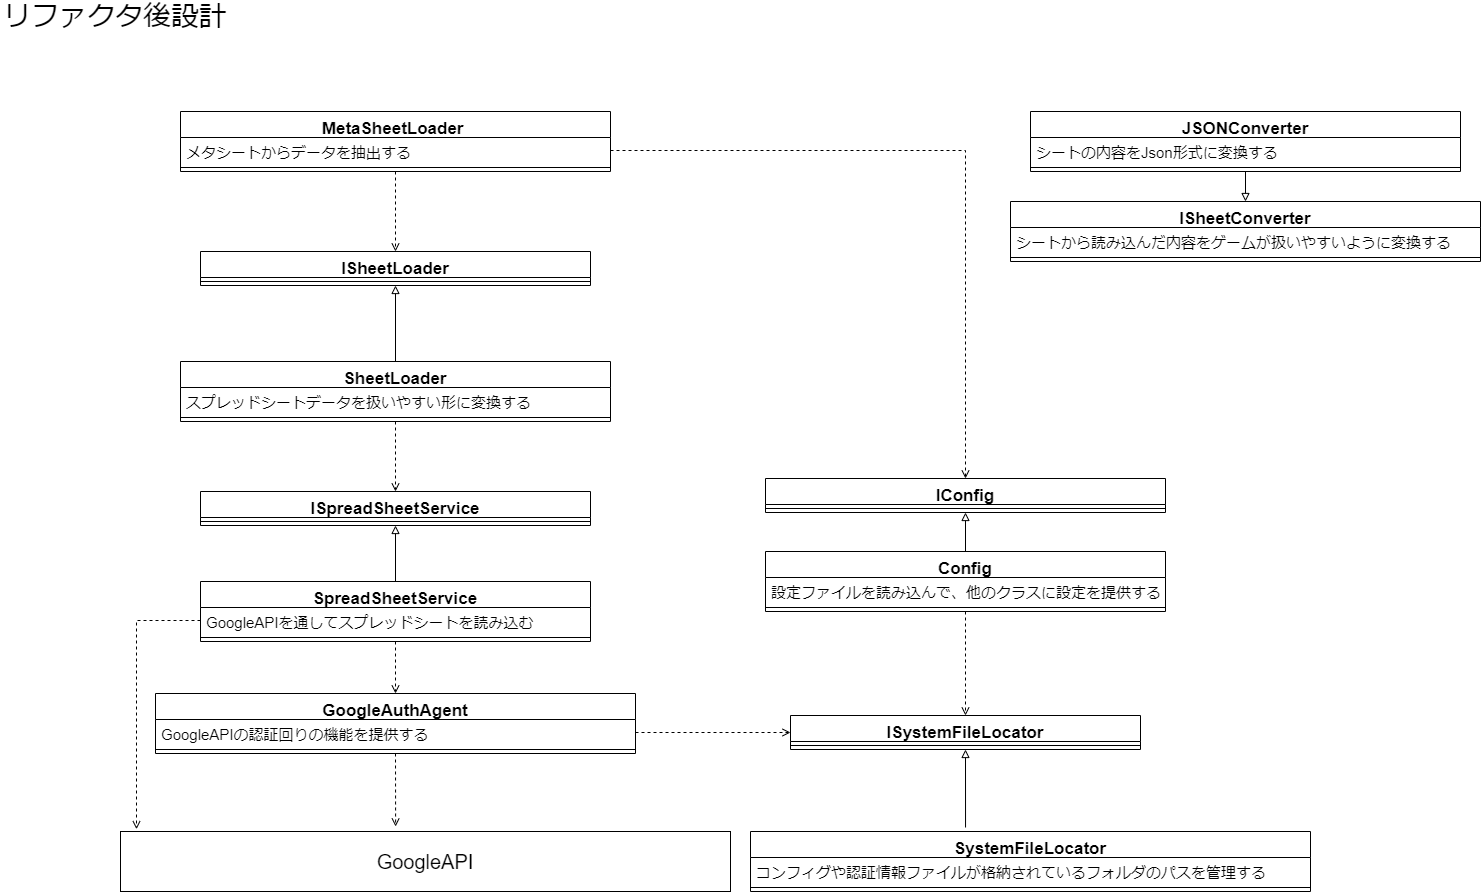

The diagram above was exported from draw.io. Its source (the exported page's mxGraphModel, read from the mxfile embedded in the PNG):
<mxGraphModel dx="1342" dy="2034" grid="1" gridSize="10" guides="1" tooltips="1" connect="1" arrows="1" fold="1" page="1" pageScale="1" pageWidth="827" pageHeight="1169" math="0" shadow="0">
  <root>
    <mxCell id="0" />
    <mxCell id="1" parent="0" />
    <mxCell id="YsU1AbbnNCgPILLx4wFY-1" value="&lt;font style=&quot;font-size: 28px;&quot;&gt;リファクタ後設計&lt;/font&gt;" style="text;html=1;strokeColor=none;fillColor=none;align=center;verticalAlign=middle;whiteSpace=wrap;rounded=0;fontSize=28;" parent="1" vertex="1">
      <mxGeometry x="50" y="-70" width="230" height="30" as="geometry" />
    </mxCell>
    <mxCell id="YsU1AbbnNCgPILLx4wFY-5" value="&lt;font style=&quot;font-size: 20px;&quot;&gt;GoogleAPI&lt;/font&gt;" style="rounded=0;whiteSpace=wrap;html=1;fontSize=15;" parent="1" vertex="1">
      <mxGeometry x="170" y="760" width="610" height="60" as="geometry" />
    </mxCell>
    <mxCell id="YsU1AbbnNCgPILLx4wFY-22" value="GoogleAuthAgent" style="swimlane;fontStyle=1;align=center;verticalAlign=top;childLayout=stackLayout;horizontal=1;startSize=26;horizontalStack=0;resizeParent=1;resizeParentMax=0;resizeLast=0;collapsible=1;marginBottom=0;fontSize=17;" parent="1" vertex="1">
      <mxGeometry x="205" y="622" width="480" height="60" as="geometry" />
    </mxCell>
    <mxCell id="YsU1AbbnNCgPILLx4wFY-23" value="GoogleAPIの認証回りの機能を提供する" style="text;strokeColor=none;fillColor=none;align=left;verticalAlign=top;spacingLeft=4;spacingRight=4;overflow=hidden;rotatable=0;points=[[0,0.5],[1,0.5]];portConstraint=eastwest;fontSize=15;" parent="YsU1AbbnNCgPILLx4wFY-22" vertex="1">
      <mxGeometry y="26" width="480" height="26" as="geometry" />
    </mxCell>
    <mxCell id="YsU1AbbnNCgPILLx4wFY-24" value="" style="line;strokeWidth=1;fillColor=none;align=left;verticalAlign=middle;spacingTop=-1;spacingLeft=3;spacingRight=3;rotatable=0;labelPosition=right;points=[];portConstraint=eastwest;fontSize=20;" parent="YsU1AbbnNCgPILLx4wFY-22" vertex="1">
      <mxGeometry y="52" width="480" height="8" as="geometry" />
    </mxCell>
    <mxCell id="YsU1AbbnNCgPILLx4wFY-25" value="" style="endArrow=open;html=1;rounded=0;fontSize=20;exitX=0.5;exitY=1;exitDx=0;exitDy=0;entryX=0.451;entryY=-0.083;entryDx=0;entryDy=0;entryPerimeter=0;dashed=1;endFill=0;" parent="1" source="YsU1AbbnNCgPILLx4wFY-22" edge="1">
      <mxGeometry width="50" height="50" relative="1" as="geometry">
        <mxPoint x="580" y="590" as="sourcePoint" />
        <mxPoint x="445.1099999999999" y="755.02" as="targetPoint" />
      </mxGeometry>
    </mxCell>
    <mxCell id="YsU1AbbnNCgPILLx4wFY-30" value="SpreadSheetService" style="swimlane;fontStyle=1;align=center;verticalAlign=top;childLayout=stackLayout;horizontal=1;startSize=26;horizontalStack=0;resizeParent=1;resizeParentMax=0;resizeLast=0;collapsible=1;marginBottom=0;fontSize=17;" parent="1" vertex="1">
      <mxGeometry x="250" y="510" width="390" height="60" as="geometry" />
    </mxCell>
    <mxCell id="YsU1AbbnNCgPILLx4wFY-31" value="GoogleAPIを通してスプレッドシートを読み込む" style="text;strokeColor=none;fillColor=none;align=left;verticalAlign=top;spacingLeft=4;spacingRight=4;overflow=hidden;rotatable=0;points=[[0,0.5],[1,0.5]];portConstraint=eastwest;fontSize=15;" parent="YsU1AbbnNCgPILLx4wFY-30" vertex="1">
      <mxGeometry y="26" width="390" height="26" as="geometry" />
    </mxCell>
    <mxCell id="YsU1AbbnNCgPILLx4wFY-32" value="" style="line;strokeWidth=1;fillColor=none;align=left;verticalAlign=middle;spacingTop=-1;spacingLeft=3;spacingRight=3;rotatable=0;labelPosition=right;points=[];portConstraint=eastwest;fontSize=20;" parent="YsU1AbbnNCgPILLx4wFY-30" vertex="1">
      <mxGeometry y="52" width="390" height="8" as="geometry" />
    </mxCell>
    <mxCell id="YsU1AbbnNCgPILLx4wFY-33" value="" style="endArrow=open;html=1;rounded=0;fontSize=20;exitX=0.5;exitY=1;exitDx=0;exitDy=0;entryX=0.5;entryY=0;entryDx=0;entryDy=0;dashed=1;endFill=0;" parent="1" source="YsU1AbbnNCgPILLx4wFY-30" target="YsU1AbbnNCgPILLx4wFY-22" edge="1">
      <mxGeometry width="50" height="50" relative="1" as="geometry">
        <mxPoint x="455" y="690" as="sourcePoint" />
        <mxPoint x="455.1099999999999" y="765.02" as="targetPoint" />
      </mxGeometry>
    </mxCell>
    <mxCell id="YsU1AbbnNCgPILLx4wFY-34" value="" style="endArrow=open;html=1;rounded=0;fontSize=20;exitX=0;exitY=0.5;exitDx=0;exitDy=0;entryX=0.027;entryY=-0.038;entryDx=0;entryDy=0;dashed=1;endFill=0;entryPerimeter=0;edgeStyle=elbowEdgeStyle;" parent="1" source="YsU1AbbnNCgPILLx4wFY-31" target="YsU1AbbnNCgPILLx4wFY-5" edge="1">
      <mxGeometry width="50" height="50" relative="1" as="geometry">
        <mxPoint x="455" y="580" as="sourcePoint" />
        <mxPoint x="455" y="630" as="targetPoint" />
        <Array as="points">
          <mxPoint x="186" y="650" />
        </Array>
      </mxGeometry>
    </mxCell>
    <mxCell id="YsU1AbbnNCgPILLx4wFY-35" value="ISpreadSheetService" style="swimlane;fontStyle=1;align=center;verticalAlign=top;childLayout=stackLayout;horizontal=1;startSize=26;horizontalStack=0;resizeParent=1;resizeParentMax=0;resizeLast=0;collapsible=1;marginBottom=0;fontSize=17;" parent="1" vertex="1">
      <mxGeometry x="250" y="420" width="390" height="34" as="geometry" />
    </mxCell>
    <mxCell id="YsU1AbbnNCgPILLx4wFY-37" value="" style="line;strokeWidth=1;fillColor=none;align=left;verticalAlign=middle;spacingTop=-1;spacingLeft=3;spacingRight=3;rotatable=0;labelPosition=right;points=[];portConstraint=eastwest;fontSize=20;" parent="YsU1AbbnNCgPILLx4wFY-35" vertex="1">
      <mxGeometry y="26" width="390" height="8" as="geometry" />
    </mxCell>
    <mxCell id="YsU1AbbnNCgPILLx4wFY-38" value="" style="endArrow=block;html=1;rounded=0;fontSize=20;exitX=0.5;exitY=0;exitDx=0;exitDy=0;entryX=0.5;entryY=1;entryDx=0;entryDy=0;endFill=0;" parent="1" source="YsU1AbbnNCgPILLx4wFY-30" target="YsU1AbbnNCgPILLx4wFY-35" edge="1">
      <mxGeometry width="50" height="50" relative="1" as="geometry">
        <mxPoint x="455" y="580" as="sourcePoint" />
        <mxPoint x="455" y="630" as="targetPoint" />
      </mxGeometry>
    </mxCell>
    <mxCell id="YsU1AbbnNCgPILLx4wFY-39" value="SheetLoader" style="swimlane;fontStyle=1;align=center;verticalAlign=top;childLayout=stackLayout;horizontal=1;startSize=26;horizontalStack=0;resizeParent=1;resizeParentMax=0;resizeLast=0;collapsible=1;marginBottom=0;fontSize=17;" parent="1" vertex="1">
      <mxGeometry x="230" y="290" width="430" height="60" as="geometry" />
    </mxCell>
    <mxCell id="YsU1AbbnNCgPILLx4wFY-40" value="スプレッドシートデータを扱いやすい形に変換する" style="text;strokeColor=none;fillColor=none;align=left;verticalAlign=top;spacingLeft=4;spacingRight=4;overflow=hidden;rotatable=0;points=[[0,0.5],[1,0.5]];portConstraint=eastwest;fontSize=15;" parent="YsU1AbbnNCgPILLx4wFY-39" vertex="1">
      <mxGeometry y="26" width="430" height="26" as="geometry" />
    </mxCell>
    <mxCell id="YsU1AbbnNCgPILLx4wFY-41" value="" style="line;strokeWidth=1;fillColor=none;align=left;verticalAlign=middle;spacingTop=-1;spacingLeft=3;spacingRight=3;rotatable=0;labelPosition=right;points=[];portConstraint=eastwest;fontSize=20;" parent="YsU1AbbnNCgPILLx4wFY-39" vertex="1">
      <mxGeometry y="52" width="430" height="8" as="geometry" />
    </mxCell>
    <mxCell id="YsU1AbbnNCgPILLx4wFY-42" value="" style="endArrow=open;html=1;rounded=0;fontSize=20;exitX=0.5;exitY=1;exitDx=0;exitDy=0;entryX=0.5;entryY=0;entryDx=0;entryDy=0;endFill=0;dashed=1;" parent="1" source="YsU1AbbnNCgPILLx4wFY-39" target="YsU1AbbnNCgPILLx4wFY-35" edge="1">
      <mxGeometry width="50" height="50" relative="1" as="geometry">
        <mxPoint x="455" y="490" as="sourcePoint" />
        <mxPoint x="455" y="540" as="targetPoint" />
      </mxGeometry>
    </mxCell>
    <mxCell id="YsU1AbbnNCgPILLx4wFY-43" value="MetaSheetLoader " style="swimlane;fontStyle=1;align=center;verticalAlign=top;childLayout=stackLayout;horizontal=1;startSize=26;horizontalStack=0;resizeParent=1;resizeParentMax=0;resizeLast=0;collapsible=1;marginBottom=0;fontSize=17;" parent="1" vertex="1">
      <mxGeometry x="230" y="40" width="430" height="60" as="geometry" />
    </mxCell>
    <mxCell id="YsU1AbbnNCgPILLx4wFY-44" value="メタシートからデータを抽出する" style="text;strokeColor=none;fillColor=none;align=left;verticalAlign=top;spacingLeft=4;spacingRight=4;overflow=hidden;rotatable=0;points=[[0,0.5],[1,0.5]];portConstraint=eastwest;fontSize=15;" parent="YsU1AbbnNCgPILLx4wFY-43" vertex="1">
      <mxGeometry y="26" width="430" height="26" as="geometry" />
    </mxCell>
    <mxCell id="YsU1AbbnNCgPILLx4wFY-45" value="" style="line;strokeWidth=1;fillColor=none;align=left;verticalAlign=middle;spacingTop=-1;spacingLeft=3;spacingRight=3;rotatable=0;labelPosition=right;points=[];portConstraint=eastwest;fontSize=20;" parent="YsU1AbbnNCgPILLx4wFY-43" vertex="1">
      <mxGeometry y="52" width="430" height="8" as="geometry" />
    </mxCell>
    <mxCell id="YsU1AbbnNCgPILLx4wFY-46" value="ISheetLoader" style="swimlane;fontStyle=1;align=center;verticalAlign=top;childLayout=stackLayout;horizontal=1;startSize=26;horizontalStack=0;resizeParent=1;resizeParentMax=0;resizeLast=0;collapsible=1;marginBottom=0;fontSize=17;" parent="1" vertex="1">
      <mxGeometry x="250" y="180" width="390" height="34" as="geometry" />
    </mxCell>
    <mxCell id="YsU1AbbnNCgPILLx4wFY-47" value="" style="line;strokeWidth=1;fillColor=none;align=left;verticalAlign=middle;spacingTop=-1;spacingLeft=3;spacingRight=3;rotatable=0;labelPosition=right;points=[];portConstraint=eastwest;fontSize=20;" parent="YsU1AbbnNCgPILLx4wFY-46" vertex="1">
      <mxGeometry y="26" width="390" height="8" as="geometry" />
    </mxCell>
    <mxCell id="YsU1AbbnNCgPILLx4wFY-48" value="" style="endArrow=block;html=1;rounded=0;fontSize=20;exitX=0.5;exitY=0;exitDx=0;exitDy=0;entryX=0.5;entryY=1;entryDx=0;entryDy=0;endFill=0;" parent="1" source="YsU1AbbnNCgPILLx4wFY-39" target="YsU1AbbnNCgPILLx4wFY-46" edge="1">
      <mxGeometry width="50" height="50" relative="1" as="geometry">
        <mxPoint x="455" y="520" as="sourcePoint" />
        <mxPoint x="455" y="464" as="targetPoint" />
      </mxGeometry>
    </mxCell>
    <mxCell id="YsU1AbbnNCgPILLx4wFY-49" value="" style="endArrow=open;html=1;rounded=0;fontSize=20;exitX=0.5;exitY=1;exitDx=0;exitDy=0;entryX=0.5;entryY=0;entryDx=0;entryDy=0;endFill=0;dashed=1;" parent="1" source="YsU1AbbnNCgPILLx4wFY-43" target="YsU1AbbnNCgPILLx4wFY-46" edge="1">
      <mxGeometry width="50" height="50" relative="1" as="geometry">
        <mxPoint x="455" y="360" as="sourcePoint" />
        <mxPoint x="455" y="430" as="targetPoint" />
      </mxGeometry>
    </mxCell>
    <mxCell id="YsU1AbbnNCgPILLx4wFY-50" value="SystemFileLocator" style="swimlane;fontStyle=1;align=center;verticalAlign=top;childLayout=stackLayout;horizontal=1;startSize=26;horizontalStack=0;resizeParent=1;resizeParentMax=0;resizeLast=0;collapsible=1;marginBottom=0;fontSize=17;" parent="1" vertex="1">
      <mxGeometry x="800" y="760" width="560" height="60" as="geometry" />
    </mxCell>
    <mxCell id="YsU1AbbnNCgPILLx4wFY-51" value="コンフィグや認証情報ファイルが格納されているフォルダのパスを管理する" style="text;strokeColor=none;fillColor=none;align=left;verticalAlign=top;spacingLeft=4;spacingRight=4;overflow=hidden;rotatable=0;points=[[0,0.5],[1,0.5]];portConstraint=eastwest;fontSize=15;" parent="YsU1AbbnNCgPILLx4wFY-50" vertex="1">
      <mxGeometry y="26" width="560" height="26" as="geometry" />
    </mxCell>
    <mxCell id="YsU1AbbnNCgPILLx4wFY-52" value="" style="line;strokeWidth=1;fillColor=none;align=left;verticalAlign=middle;spacingTop=-1;spacingLeft=3;spacingRight=3;rotatable=0;labelPosition=right;points=[];portConstraint=eastwest;fontSize=20;" parent="YsU1AbbnNCgPILLx4wFY-50" vertex="1">
      <mxGeometry y="52" width="560" height="8" as="geometry" />
    </mxCell>
    <mxCell id="YsU1AbbnNCgPILLx4wFY-55" value="ISystemFileLocator" style="swimlane;fontStyle=1;align=center;verticalAlign=top;childLayout=stackLayout;horizontal=1;startSize=26;horizontalStack=0;resizeParent=1;resizeParentMax=0;resizeLast=0;collapsible=1;marginBottom=0;fontSize=17;" parent="1" vertex="1">
      <mxGeometry x="840" y="644" width="350" height="34" as="geometry" />
    </mxCell>
    <mxCell id="YsU1AbbnNCgPILLx4wFY-57" value="" style="line;strokeWidth=1;fillColor=none;align=left;verticalAlign=middle;spacingTop=-1;spacingLeft=3;spacingRight=3;rotatable=0;labelPosition=right;points=[];portConstraint=eastwest;fontSize=20;" parent="YsU1AbbnNCgPILLx4wFY-55" vertex="1">
      <mxGeometry y="26" width="350" height="8" as="geometry" />
    </mxCell>
    <mxCell id="YsU1AbbnNCgPILLx4wFY-58" value="" style="endArrow=open;html=1;rounded=0;fontSize=20;exitX=1;exitY=0.5;exitDx=0;exitDy=0;entryX=0;entryY=0.5;entryDx=0;entryDy=0;dashed=1;endFill=0;" parent="1" source="YsU1AbbnNCgPILLx4wFY-23" target="YsU1AbbnNCgPILLx4wFY-55" edge="1">
      <mxGeometry width="50" height="50" relative="1" as="geometry">
        <mxPoint x="455" y="690" as="sourcePoint" />
        <mxPoint x="455.1099999999999" y="765.02" as="targetPoint" />
      </mxGeometry>
    </mxCell>
    <mxCell id="YsU1AbbnNCgPILLx4wFY-60" value="" style="endArrow=block;html=1;rounded=0;fontSize=20;entryX=0.5;entryY=1;entryDx=0;entryDy=0;endFill=0;exitX=0.384;exitY=-0.067;exitDx=0;exitDy=0;exitPerimeter=0;" parent="1" source="YsU1AbbnNCgPILLx4wFY-50" target="YsU1AbbnNCgPILLx4wFY-55" edge="1">
      <mxGeometry width="50" height="50" relative="1" as="geometry">
        <mxPoint x="1015" y="750" as="sourcePoint" />
        <mxPoint x="455" y="464" as="targetPoint" />
      </mxGeometry>
    </mxCell>
    <mxCell id="YsU1AbbnNCgPILLx4wFY-61" value="" style="endArrow=open;html=1;rounded=0;fontSize=20;exitX=1;exitY=0.5;exitDx=0;exitDy=0;dashed=1;endFill=0;edgeStyle=elbowEdgeStyle;entryX=0.5;entryY=0;entryDx=0;entryDy=0;" parent="1" source="YsU1AbbnNCgPILLx4wFY-44" target="HwtKOR1XfiJYqYxWdixF-4" edge="1">
      <mxGeometry width="50" height="50" relative="1" as="geometry">
        <mxPoint x="695" y="671.0000000000005" as="sourcePoint" />
        <mxPoint x="1010" y="380" as="targetPoint" />
        <Array as="points">
          <mxPoint x="1015" y="370" />
        </Array>
      </mxGeometry>
    </mxCell>
    <mxCell id="H-xaboOS6QJZIvGpSUIb-1" value="JSONConverter" style="swimlane;fontStyle=1;align=center;verticalAlign=top;childLayout=stackLayout;horizontal=1;startSize=26;horizontalStack=0;resizeParent=1;resizeParentMax=0;resizeLast=0;collapsible=1;marginBottom=0;fontSize=17;" parent="1" vertex="1">
      <mxGeometry x="1080" y="40" width="430" height="60" as="geometry" />
    </mxCell>
    <mxCell id="H-xaboOS6QJZIvGpSUIb-2" value="シートの内容をJson形式に変換する" style="text;strokeColor=none;fillColor=none;align=left;verticalAlign=top;spacingLeft=4;spacingRight=4;overflow=hidden;rotatable=0;points=[[0,0.5],[1,0.5]];portConstraint=eastwest;fontSize=15;" parent="H-xaboOS6QJZIvGpSUIb-1" vertex="1">
      <mxGeometry y="26" width="430" height="26" as="geometry" />
    </mxCell>
    <mxCell id="H-xaboOS6QJZIvGpSUIb-3" value="" style="line;strokeWidth=1;fillColor=none;align=left;verticalAlign=middle;spacingTop=-1;spacingLeft=3;spacingRight=3;rotatable=0;labelPosition=right;points=[];portConstraint=eastwest;fontSize=20;" parent="H-xaboOS6QJZIvGpSUIb-1" vertex="1">
      <mxGeometry y="52" width="430" height="8" as="geometry" />
    </mxCell>
    <mxCell id="H-xaboOS6QJZIvGpSUIb-4" value="ISheetConverter" style="swimlane;fontStyle=1;align=center;verticalAlign=top;childLayout=stackLayout;horizontal=1;startSize=26;horizontalStack=0;resizeParent=1;resizeParentMax=0;resizeLast=0;collapsible=1;marginBottom=0;fontSize=17;" parent="1" vertex="1">
      <mxGeometry x="1060" y="130" width="470" height="60" as="geometry" />
    </mxCell>
    <mxCell id="H-xaboOS6QJZIvGpSUIb-5" value="シートから読み込んだ内容をゲームが扱いやすいように変換する" style="text;strokeColor=none;fillColor=none;align=left;verticalAlign=top;spacingLeft=4;spacingRight=4;overflow=hidden;rotatable=0;points=[[0,0.5],[1,0.5]];portConstraint=eastwest;fontSize=15;" parent="H-xaboOS6QJZIvGpSUIb-4" vertex="1">
      <mxGeometry y="26" width="470" height="26" as="geometry" />
    </mxCell>
    <mxCell id="H-xaboOS6QJZIvGpSUIb-6" value="" style="line;strokeWidth=1;fillColor=none;align=left;verticalAlign=middle;spacingTop=-1;spacingLeft=3;spacingRight=3;rotatable=0;labelPosition=right;points=[];portConstraint=eastwest;fontSize=20;" parent="H-xaboOS6QJZIvGpSUIb-4" vertex="1">
      <mxGeometry y="52" width="470" height="8" as="geometry" />
    </mxCell>
    <mxCell id="H-xaboOS6QJZIvGpSUIb-7" value="" style="endArrow=block;html=1;rounded=0;fontSize=20;exitX=0.5;exitY=1;exitDx=0;exitDy=0;entryX=0.5;entryY=0;entryDx=0;entryDy=0;endFill=0;" parent="1" source="H-xaboOS6QJZIvGpSUIb-1" target="H-xaboOS6QJZIvGpSUIb-4" edge="1">
      <mxGeometry width="50" height="50" relative="1" as="geometry">
        <mxPoint x="455" y="300" as="sourcePoint" />
        <mxPoint x="455" y="224" as="targetPoint" />
      </mxGeometry>
    </mxCell>
    <mxCell id="HwtKOR1XfiJYqYxWdixF-1" value="Config" style="swimlane;fontStyle=1;align=center;verticalAlign=top;childLayout=stackLayout;horizontal=1;startSize=26;horizontalStack=0;resizeParent=1;resizeParentMax=0;resizeLast=0;collapsible=1;marginBottom=0;fontSize=17;" parent="1" vertex="1">
      <mxGeometry x="815" y="480" width="400" height="60" as="geometry" />
    </mxCell>
    <mxCell id="HwtKOR1XfiJYqYxWdixF-2" value="設定ファイルを読み込んで、他のクラスに設定を提供する" style="text;strokeColor=none;fillColor=none;align=left;verticalAlign=top;spacingLeft=4;spacingRight=4;overflow=hidden;rotatable=0;points=[[0,0.5],[1,0.5]];portConstraint=eastwest;fontSize=15;" parent="HwtKOR1XfiJYqYxWdixF-1" vertex="1">
      <mxGeometry y="26" width="400" height="26" as="geometry" />
    </mxCell>
    <mxCell id="HwtKOR1XfiJYqYxWdixF-3" value="" style="line;strokeWidth=1;fillColor=none;align=left;verticalAlign=middle;spacingTop=-1;spacingLeft=3;spacingRight=3;rotatable=0;labelPosition=right;points=[];portConstraint=eastwest;fontSize=20;" parent="HwtKOR1XfiJYqYxWdixF-1" vertex="1">
      <mxGeometry y="52" width="400" height="8" as="geometry" />
    </mxCell>
    <mxCell id="HwtKOR1XfiJYqYxWdixF-4" value="IConfig" style="swimlane;fontStyle=1;align=center;verticalAlign=top;childLayout=stackLayout;horizontal=1;startSize=26;horizontalStack=0;resizeParent=1;resizeParentMax=0;resizeLast=0;collapsible=1;marginBottom=0;fontSize=17;" parent="1" vertex="1">
      <mxGeometry x="815" y="407" width="400" height="34" as="geometry" />
    </mxCell>
    <mxCell id="HwtKOR1XfiJYqYxWdixF-6" value="" style="line;strokeWidth=1;fillColor=none;align=left;verticalAlign=middle;spacingTop=-1;spacingLeft=3;spacingRight=3;rotatable=0;labelPosition=right;points=[];portConstraint=eastwest;fontSize=20;" parent="HwtKOR1XfiJYqYxWdixF-4" vertex="1">
      <mxGeometry y="26" width="400" height="8" as="geometry" />
    </mxCell>
    <mxCell id="HwtKOR1XfiJYqYxWdixF-7" value="" style="endArrow=block;html=1;rounded=0;fontSize=20;exitX=0.5;exitY=0;exitDx=0;exitDy=0;entryX=0.5;entryY=1;entryDx=0;entryDy=0;endFill=0;" parent="1" source="HwtKOR1XfiJYqYxWdixF-1" target="HwtKOR1XfiJYqYxWdixF-4" edge="1">
      <mxGeometry width="50" height="50" relative="1" as="geometry">
        <mxPoint x="455" y="520" as="sourcePoint" />
        <mxPoint x="455" y="464" as="targetPoint" />
      </mxGeometry>
    </mxCell>
    <mxCell id="HwtKOR1XfiJYqYxWdixF-8" value="" style="endArrow=open;html=1;rounded=0;fontSize=20;exitX=0.5;exitY=1;exitDx=0;exitDy=0;entryX=0.5;entryY=0;entryDx=0;entryDy=0;dashed=1;endFill=0;" parent="1" source="HwtKOR1XfiJYqYxWdixF-1" target="YsU1AbbnNCgPILLx4wFY-55" edge="1">
      <mxGeometry width="50" height="50" relative="1" as="geometry">
        <mxPoint x="455" y="580" as="sourcePoint" />
        <mxPoint x="455" y="632" as="targetPoint" />
      </mxGeometry>
    </mxCell>
  </root>
</mxGraphModel>